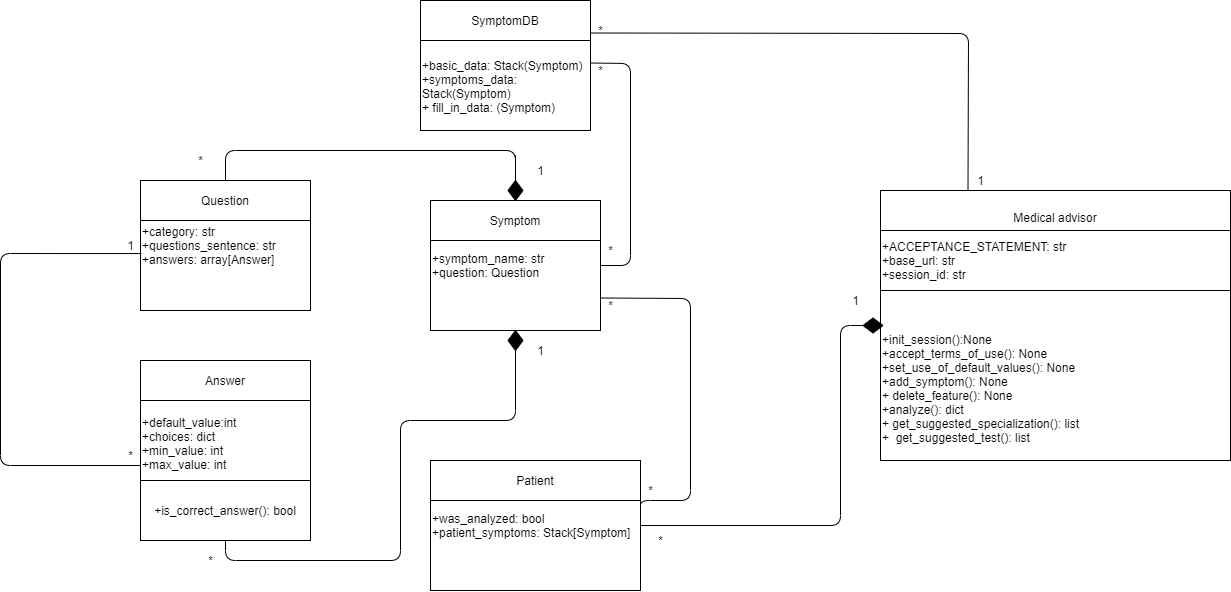

The diagram above was exported from draw.io. Its source (the exported page's mxGraphModel, read from the mxfile embedded in the PNG):
<mxGraphModel dx="2557" dy="967" grid="1" gridSize="10" guides="1" tooltips="1" connect="1" arrows="1" fold="1" page="1" pageScale="1" pageWidth="827" pageHeight="1169" math="0" shadow="0">
  <root>
    <mxCell id="0" />
    <mxCell id="1" parent="0" />
    <mxCell id="Zo1nW93ziczdWB6m2zoG-1" value="&lt;div&gt;&lt;br&gt;&lt;/div&gt;&lt;div&gt;&lt;br&gt;&lt;/div&gt;&lt;div&gt;&lt;br&gt;&lt;/div&gt;&lt;div&gt;&lt;br&gt;&lt;/div&gt;&lt;div&gt;&lt;br&gt;&lt;/div&gt;&lt;div&gt;&lt;br&gt;&lt;/div&gt;&lt;div&gt;&lt;br&gt;&lt;/div&gt;&lt;div&gt;&lt;br&gt;&lt;/div&gt;&lt;div&gt;&lt;br&gt;&lt;/div&gt;&lt;div&gt;+init_session():None&lt;/div&gt;+accept_terms_of_use(): None&lt;br&gt;+set_use_of_default_values(): None&lt;br&gt;+add_symptom(): None&lt;br&gt;+ delete_feature(): None&lt;br&gt;+analyze(): dict&lt;br&gt;+ get_suggested_specialization(): list&lt;br&gt;+&amp;nbsp; get_suggested_test(): list" style="rounded=0;whiteSpace=wrap;html=1;align=left;" parent="1" vertex="1">
      <mxGeometry x="360" y="330" width="350" height="270" as="geometry" />
    </mxCell>
    <mxCell id="Zo1nW93ziczdWB6m2zoG-2" value="&lt;div&gt;&lt;br&gt;&lt;/div&gt;&lt;div&gt;&lt;br&gt;&lt;/div&gt;&lt;div align=&quot;justify&quot;&gt;Medical advisor&lt;/div&gt;&lt;div align=&quot;justify&quot;&gt;&lt;br&gt;&lt;/div&gt;" style="rounded=0;whiteSpace=wrap;html=1;align=center;" parent="1" vertex="1">
      <mxGeometry x="360" y="330" width="350" height="40" as="geometry" />
    </mxCell>
    <mxCell id="Zo1nW93ziczdWB6m2zoG-4" value="&lt;div&gt;&lt;br&gt;&lt;/div&gt;&lt;div&gt;&lt;br&gt;&lt;/div&gt;&lt;div&gt;&lt;br&gt;&lt;/div&gt;&lt;div&gt;+basic_data: Stack(Symptom)&lt;/div&gt;&lt;div&gt;+symptoms_data: Stack(Symptom)&lt;/div&gt;&lt;div&gt;+ fill_in_data: (Symptom)&lt;br&gt;&lt;/div&gt;" style="rounded=0;whiteSpace=wrap;html=1;align=left;" parent="1" vertex="1">
      <mxGeometry x="-100" y="140" width="170" height="130" as="geometry" />
    </mxCell>
    <mxCell id="Zo1nW93ziczdWB6m2zoG-5" value="SymptomDB" style="rounded=0;whiteSpace=wrap;html=1;align=center;" parent="1" vertex="1">
      <mxGeometry x="-100" y="140" width="170" height="40" as="geometry" />
    </mxCell>
    <mxCell id="Zo1nW93ziczdWB6m2zoG-6" value="&lt;div align=&quot;left&quot;&gt;+ACCEPTANCE_STATEMENT: str&lt;/div&gt;&lt;div align=&quot;left&quot;&gt;+base_url: str&lt;/div&gt;&lt;div align=&quot;left&quot;&gt;+session_id: str&lt;/div&gt;" style="rounded=0;whiteSpace=wrap;html=1;align=left;" parent="1" vertex="1">
      <mxGeometry x="360" y="370" width="350" height="60" as="geometry" />
    </mxCell>
    <mxCell id="Zo1nW93ziczdWB6m2zoG-8" value="&lt;div&gt;+symptom_name: str&lt;/div&gt;&lt;div&gt;+question: Question&lt;/div&gt;" style="rounded=0;whiteSpace=wrap;html=1;align=left;" parent="1" vertex="1">
      <mxGeometry x="-90" y="340" width="170" height="130" as="geometry" />
    </mxCell>
    <mxCell id="Zo1nW93ziczdWB6m2zoG-9" value="Symptom" style="rounded=0;whiteSpace=wrap;html=1;align=center;" parent="1" vertex="1">
      <mxGeometry x="-90" y="340" width="170" height="40" as="geometry" />
    </mxCell>
    <mxCell id="Zo1nW93ziczdWB6m2zoG-10" value="&lt;div&gt;+was_analyzed: bool&lt;br&gt;&lt;/div&gt;&lt;div&gt;+patient_symptoms: Stack[Symptom]&lt;br&gt;&lt;/div&gt;" style="rounded=0;whiteSpace=wrap;html=1;align=left;" parent="1" vertex="1">
      <mxGeometry x="-90" y="600" width="210" height="130" as="geometry" />
    </mxCell>
    <mxCell id="Zo1nW93ziczdWB6m2zoG-11" value="Patient" style="rounded=0;whiteSpace=wrap;html=1;align=center;" parent="1" vertex="1">
      <mxGeometry x="-90" y="600" width="210" height="40" as="geometry" />
    </mxCell>
    <mxCell id="Zo1nW93ziczdWB6m2zoG-12" value="&lt;div&gt;+category: str&lt;/div&gt;&lt;div&gt;&lt;span&gt;+questions_sentence: str&lt;/span&gt;&lt;br&gt;&lt;/div&gt;&lt;div&gt;+answers: array[Answer]&lt;/div&gt;" style="rounded=0;whiteSpace=wrap;html=1;align=left;" parent="1" vertex="1">
      <mxGeometry x="-380" y="320" width="170" height="130" as="geometry" />
    </mxCell>
    <mxCell id="Zo1nW93ziczdWB6m2zoG-13" value="Question" style="rounded=0;whiteSpace=wrap;html=1;align=center;" parent="1" vertex="1">
      <mxGeometry x="-380" y="320" width="170" height="40" as="geometry" />
    </mxCell>
    <mxCell id="Zo1nW93ziczdWB6m2zoG-14" value="&lt;div&gt;+default_value:int&lt;/div&gt;&lt;div&gt;+choices: dict&lt;/div&gt;&lt;div&gt;+min_value: int&lt;/div&gt;&lt;div&gt;+max_value: int&lt;/div&gt;&lt;div&gt;&lt;br&gt;&lt;/div&gt;" style="rounded=0;whiteSpace=wrap;html=1;align=left;" parent="1" vertex="1">
      <mxGeometry x="-380" y="500" width="170" height="180" as="geometry" />
    </mxCell>
    <mxCell id="Zo1nW93ziczdWB6m2zoG-15" value="Answer" style="rounded=0;whiteSpace=wrap;html=1;align=center;" parent="1" vertex="1">
      <mxGeometry x="-380" y="500" width="170" height="40" as="geometry" />
    </mxCell>
    <mxCell id="Zo1nW93ziczdWB6m2zoG-16" value="&lt;div align=&quot;left&quot;&gt;+is_correct_answer(): bool&lt;br&gt;&lt;/div&gt;" style="rounded=0;whiteSpace=wrap;html=1;align=center;" parent="1" vertex="1">
      <mxGeometry x="-380" y="620" width="170" height="60" as="geometry" />
    </mxCell>
    <mxCell id="Zo1nW93ziczdWB6m2zoG-18" value="1" style="text;html=1;align=center;verticalAlign=middle;resizable=0;points=[];autosize=1;strokeColor=none;" parent="1" vertex="1">
      <mxGeometry x="-400" y="375" width="20" height="20" as="geometry" />
    </mxCell>
    <mxCell id="Zo1nW93ziczdWB6m2zoG-19" value="" style="endArrow=none;html=1;entryX=0.006;entryY=0.562;entryDx=0;entryDy=0;entryPerimeter=0;" parent="1" target="Zo1nW93ziczdWB6m2zoG-12" edge="1">
      <mxGeometry width="50" height="50" relative="1" as="geometry">
        <mxPoint x="-380" y="605" as="sourcePoint" />
        <mxPoint x="-330" y="555" as="targetPoint" />
        <Array as="points">
          <mxPoint x="-520" y="605" />
          <mxPoint x="-520" y="393" />
        </Array>
      </mxGeometry>
    </mxCell>
    <mxCell id="Zo1nW93ziczdWB6m2zoG-20" value="*" style="text;html=1;align=center;verticalAlign=middle;resizable=0;points=[];autosize=1;strokeColor=none;" parent="1" vertex="1">
      <mxGeometry x="-400" y="585" width="20" height="20" as="geometry" />
    </mxCell>
    <mxCell id="Zo1nW93ziczdWB6m2zoG-22" value="" style="endArrow=none;html=1;exitX=0.25;exitY=0;exitDx=0;exitDy=0;entryX=1;entryY=0.25;entryDx=0;entryDy=0;" parent="1" source="Zo1nW93ziczdWB6m2zoG-2" target="Zo1nW93ziczdWB6m2zoG-4" edge="1">
      <mxGeometry width="50" height="50" relative="1" as="geometry">
        <mxPoint x="130" y="680" as="sourcePoint" />
        <mxPoint x="370" y="475" as="targetPoint" />
        <Array as="points">
          <mxPoint x="448" y="173" />
        </Array>
      </mxGeometry>
    </mxCell>
    <mxCell id="Zo1nW93ziczdWB6m2zoG-23" value="1" style="text;html=1;align=center;verticalAlign=middle;resizable=0;points=[];autosize=1;strokeColor=none;" parent="1" vertex="1">
      <mxGeometry x="450" y="310" width="20" height="20" as="geometry" />
    </mxCell>
    <mxCell id="Zo1nW93ziczdWB6m2zoG-24" value="*" style="text;html=1;align=center;verticalAlign=middle;resizable=0;points=[];autosize=1;strokeColor=none;" parent="1" vertex="1">
      <mxGeometry x="70" y="160" width="20" height="20" as="geometry" />
    </mxCell>
    <mxCell id="Zo1nW93ziczdWB6m2zoG-36" value="" style="endArrow=none;html=1;exitX=0.5;exitY=1;exitDx=0;exitDy=0;entryX=0.5;entryY=1;entryDx=0;entryDy=0;startArrow=none;" parent="1" source="Zo1nW93ziczdWB6m2zoG-41" target="Zo1nW93ziczdWB6m2zoG-8" edge="1">
      <mxGeometry width="50" height="50" relative="1" as="geometry">
        <mxPoint x="-270" y="760" as="sourcePoint" />
        <mxPoint y="490" as="targetPoint" />
        <Array as="points" />
      </mxGeometry>
    </mxCell>
    <mxCell id="Zo1nW93ziczdWB6m2zoG-37" value="" style="endArrow=none;html=1;exitX=0.5;exitY=0;exitDx=0;exitDy=0;entryX=0.5;entryY=0;entryDx=0;entryDy=0;startArrow=none;" parent="1" source="Zo1nW93ziczdWB6m2zoG-47" target="Zo1nW93ziczdWB6m2zoG-9" edge="1">
      <mxGeometry width="50" height="50" relative="1" as="geometry">
        <mxPoint x="-300" y="310" as="sourcePoint" />
        <mxPoint x="-250" y="260" as="targetPoint" />
        <Array as="points">
          <mxPoint x="-5" y="290" />
        </Array>
      </mxGeometry>
    </mxCell>
    <mxCell id="Zo1nW93ziczdWB6m2zoG-41" value="" style="rhombus;whiteSpace=wrap;html=1;fillColor=#000000;" parent="1" vertex="1">
      <mxGeometry x="-12.5" y="470" width="15" height="20" as="geometry" />
    </mxCell>
    <mxCell id="Zo1nW93ziczdWB6m2zoG-46" value="" style="endArrow=none;html=1;exitX=0.5;exitY=1;exitDx=0;exitDy=0;entryX=0.5;entryY=1;entryDx=0;entryDy=0;" parent="1" source="Zo1nW93ziczdWB6m2zoG-16" target="Zo1nW93ziczdWB6m2zoG-41" edge="1">
      <mxGeometry width="50" height="50" relative="1" as="geometry">
        <mxPoint x="-295" y="680" as="sourcePoint" />
        <mxPoint x="-5" y="470" as="targetPoint" />
        <Array as="points">
          <mxPoint x="-295" y="700" />
          <mxPoint x="-120" y="700" />
          <mxPoint x="-120" y="560" />
          <mxPoint x="-5" y="560" />
        </Array>
      </mxGeometry>
    </mxCell>
    <mxCell id="Zo1nW93ziczdWB6m2zoG-47" value="" style="rhombus;whiteSpace=wrap;html=1;fillColor=#000000;" parent="1" vertex="1">
      <mxGeometry x="-12.5" y="320" width="15" height="20" as="geometry" />
    </mxCell>
    <mxCell id="Zo1nW93ziczdWB6m2zoG-49" value="" style="endArrow=none;html=1;exitX=0.5;exitY=0;exitDx=0;exitDy=0;entryX=0.5;entryY=0;entryDx=0;entryDy=0;" parent="1" source="Zo1nW93ziczdWB6m2zoG-13" target="Zo1nW93ziczdWB6m2zoG-47" edge="1">
      <mxGeometry width="50" height="50" relative="1" as="geometry">
        <mxPoint x="-295" y="320" as="sourcePoint" />
        <mxPoint x="-5" y="340" as="targetPoint" />
        <Array as="points">
          <mxPoint x="-295" y="290" />
          <mxPoint x="-5" y="290" />
        </Array>
      </mxGeometry>
    </mxCell>
    <mxCell id="Zo1nW93ziczdWB6m2zoG-50" value="" style="rhombus;whiteSpace=wrap;html=1;fillColor=#000000;rotation=90;" parent="1" vertex="1">
      <mxGeometry x="345" y="455" width="15" height="20" as="geometry" />
    </mxCell>
    <mxCell id="Zo1nW93ziczdWB6m2zoG-51" value="" style="endArrow=none;html=1;exitX=1;exitY=0.5;exitDx=0;exitDy=0;entryX=0.5;entryY=1;entryDx=0;entryDy=0;" parent="1" source="Zo1nW93ziczdWB6m2zoG-10" target="Zo1nW93ziczdWB6m2zoG-50" edge="1">
      <mxGeometry width="50" height="50" relative="1" as="geometry">
        <mxPoint x="120" y="665" as="sourcePoint" />
        <mxPoint x="300" y="465" as="targetPoint" />
        <Array as="points">
          <mxPoint x="320" y="665" />
          <mxPoint x="320" y="465" />
        </Array>
      </mxGeometry>
    </mxCell>
    <mxCell id="Zo1nW93ziczdWB6m2zoG-52" value="" style="endArrow=none;html=1;exitX=1;exitY=0.5;exitDx=0;exitDy=0;entryX=1;entryY=0.25;entryDx=0;entryDy=0;" parent="1" source="Zo1nW93ziczdWB6m2zoG-8" edge="1">
      <mxGeometry width="50" height="50" relative="1" as="geometry">
        <mxPoint x="447.5" y="360" as="sourcePoint" />
        <mxPoint x="70" y="202.5" as="targetPoint" />
        <Array as="points">
          <mxPoint x="110" y="405" />
          <mxPoint x="110" y="203" />
        </Array>
      </mxGeometry>
    </mxCell>
    <mxCell id="Zo1nW93ziczdWB6m2zoG-53" value="*" style="text;html=1;align=center;verticalAlign=middle;resizable=0;points=[];autosize=1;strokeColor=none;" parent="1" vertex="1">
      <mxGeometry x="70" y="200" width="20" height="20" as="geometry" />
    </mxCell>
    <mxCell id="Zo1nW93ziczdWB6m2zoG-54" value="*" style="text;html=1;align=center;verticalAlign=middle;resizable=0;points=[];autosize=1;strokeColor=none;" parent="1" vertex="1">
      <mxGeometry x="80" y="380" width="20" height="20" as="geometry" />
    </mxCell>
    <mxCell id="Zo1nW93ziczdWB6m2zoG-55" value="" style="endArrow=none;html=1;exitX=1;exitY=0.377;exitDx=0;exitDy=0;entryX=1;entryY=0.25;entryDx=0;entryDy=0;exitPerimeter=0;" parent="1" source="Zo1nW93ziczdWB6m2zoG-10" edge="1">
      <mxGeometry width="50" height="50" relative="1" as="geometry">
        <mxPoint x="90" y="640" as="sourcePoint" />
        <mxPoint x="80" y="437.5" as="targetPoint" />
        <Array as="points">
          <mxPoint x="120" y="640" />
          <mxPoint x="170" y="640" />
          <mxPoint x="170" y="438" />
        </Array>
      </mxGeometry>
    </mxCell>
    <mxCell id="Zo1nW93ziczdWB6m2zoG-56" value="*" style="text;html=1;align=center;verticalAlign=middle;resizable=0;points=[];autosize=1;strokeColor=none;" parent="1" vertex="1">
      <mxGeometry x="80" y="435" width="20" height="20" as="geometry" />
    </mxCell>
    <mxCell id="Zo1nW93ziczdWB6m2zoG-57" value="*" style="text;html=1;align=center;verticalAlign=middle;resizable=0;points=[];autosize=1;strokeColor=none;" parent="1" vertex="1">
      <mxGeometry x="120" y="620" width="20" height="20" as="geometry" />
    </mxCell>
    <mxCell id="6wQccsh4bfIV5XzDdQA--7" value="*" style="text;html=1;align=center;verticalAlign=middle;resizable=0;points=[];autosize=1;strokeColor=none;" parent="1" vertex="1">
      <mxGeometry x="130" y="670" width="20" height="20" as="geometry" />
    </mxCell>
    <mxCell id="6wQccsh4bfIV5XzDdQA--8" value="1" style="text;html=1;align=center;verticalAlign=middle;resizable=0;points=[];autosize=1;strokeColor=none;" parent="1" vertex="1">
      <mxGeometry x="325" y="430" width="20" height="20" as="geometry" />
    </mxCell>
    <mxCell id="6wQccsh4bfIV5XzDdQA--9" value="1" style="text;html=1;align=center;verticalAlign=middle;resizable=0;points=[];autosize=1;strokeColor=none;" parent="1" vertex="1">
      <mxGeometry x="10" y="480" width="20" height="20" as="geometry" />
    </mxCell>
    <mxCell id="6wQccsh4bfIV5XzDdQA--10" value="1" style="text;html=1;align=center;verticalAlign=middle;resizable=0;points=[];autosize=1;strokeColor=none;" parent="1" vertex="1">
      <mxGeometry x="10" y="300" width="20" height="20" as="geometry" />
    </mxCell>
    <mxCell id="6wQccsh4bfIV5XzDdQA--11" value="*" style="text;html=1;align=center;verticalAlign=middle;resizable=0;points=[];autosize=1;strokeColor=none;" parent="1" vertex="1">
      <mxGeometry x="-320" y="690" width="20" height="20" as="geometry" />
    </mxCell>
    <mxCell id="6wQccsh4bfIV5XzDdQA--12" value="*" style="text;html=1;align=center;verticalAlign=middle;resizable=0;points=[];autosize=1;strokeColor=none;" parent="1" vertex="1">
      <mxGeometry x="-330" y="290" width="20" height="20" as="geometry" />
    </mxCell>
  </root>
</mxGraphModel>